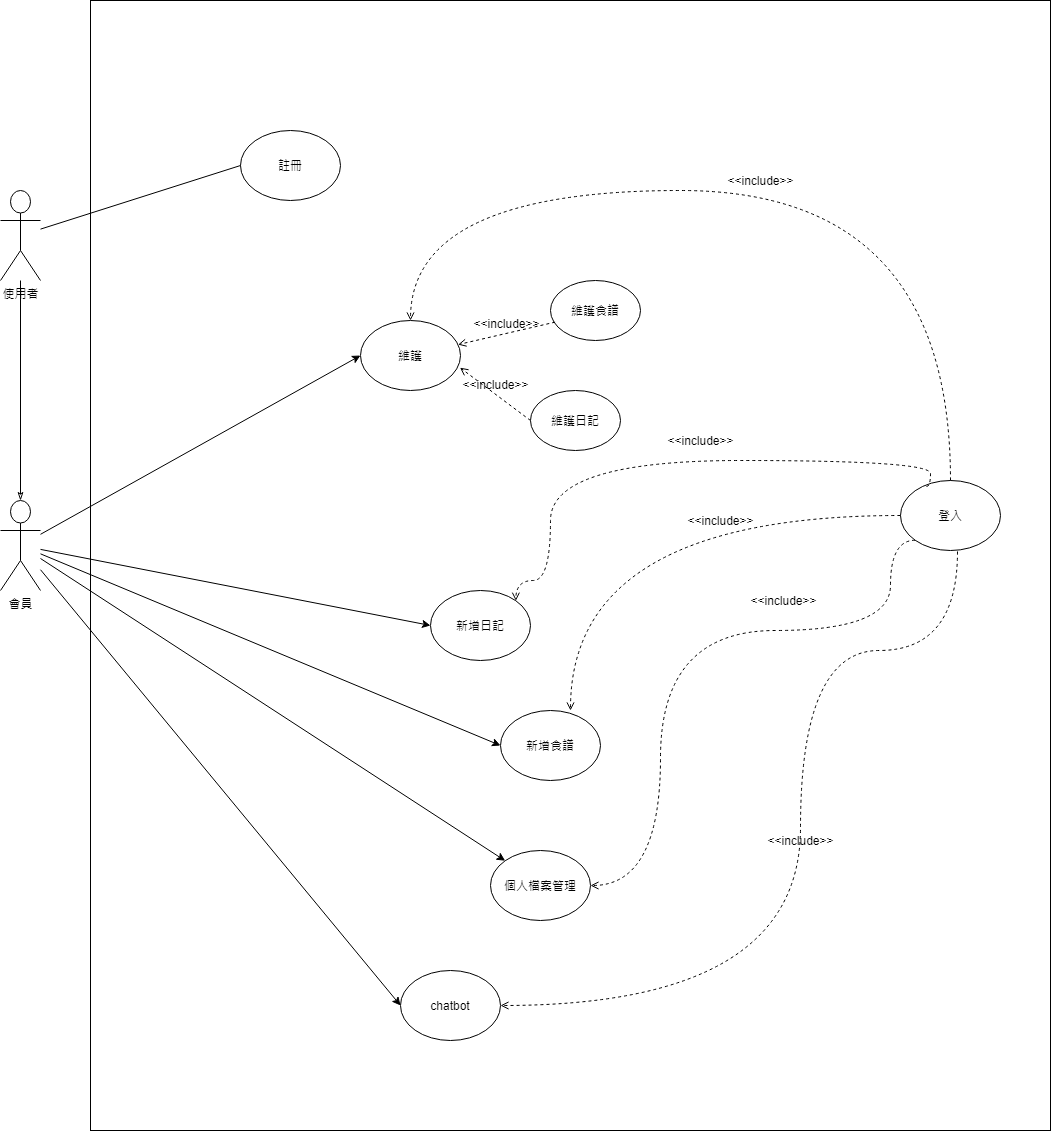

The diagram above was exported from draw.io. Its source (the exported page's mxGraphModel, read from the mxfile embedded in the PNG):
<mxGraphModel dx="868" dy="1277" grid="1" gridSize="10" guides="1" tooltips="1" connect="1" arrows="1" fold="1" page="1" pageScale="1" pageWidth="1169" pageHeight="827" math="0" shadow="0">
  <root>
    <mxCell id="0" />
    <mxCell id="1" parent="0" />
    <mxCell id="rq7hzpGIYn595192kb7i-1" value="會員" style="shape=umlActor;verticalLabelPosition=bottom;verticalAlign=top;html=1;outlineConnect=0;" parent="1" vertex="1">
      <mxGeometry x="20" y="420" width="40" height="90" as="geometry" />
    </mxCell>
    <mxCell id="rq7hzpGIYn595192kb7i-3" value="" style="rounded=0;whiteSpace=wrap;html=1;" parent="1" vertex="1">
      <mxGeometry x="110" y="-80" width="960" height="1130" as="geometry" />
    </mxCell>
    <mxCell id="1XIa0ToCTKlsLJ_bTLQe-1" style="edgeStyle=orthogonalEdgeStyle;rounded=0;orthogonalLoop=1;jettySize=auto;html=1;entryX=0.5;entryY=0;entryDx=0;entryDy=0;entryPerimeter=0;endArrow=classicThin;endFill=0;" parent="1" source="rq7hzpGIYn595192kb7i-37" target="rq7hzpGIYn595192kb7i-1" edge="1">
      <mxGeometry relative="1" as="geometry" />
    </mxCell>
    <mxCell id="rq7hzpGIYn595192kb7i-37" value="使用者" style="shape=umlActor;verticalLabelPosition=bottom;verticalAlign=top;html=1;outlineConnect=0;" parent="1" vertex="1">
      <mxGeometry x="20" y="110" width="40" height="90" as="geometry" />
    </mxCell>
    <mxCell id="rq7hzpGIYn595192kb7i-4" value="註冊" style="ellipse;whiteSpace=wrap;html=1;" parent="1" vertex="1">
      <mxGeometry x="260" y="50" width="100" height="70" as="geometry" />
    </mxCell>
    <mxCell id="rq7hzpGIYn595192kb7i-5" value="個人檔案管理&lt;span style=&quot;color: rgba(0 , 0 , 0 , 0) ; font-family: monospace ; font-size: 0px&quot;&gt;%3CmxGraphModel%3E%3Croot%3E%3CmxCell%20id%3D%220%22%2F%3E%3CmxCell%20id%3D%221%22%20parent%3D%220%22%2F%3E%3CmxCell%20id%3D%222%22%20value%3D%22%E8%A8%BB%E5%86%8A%22%20style%3D%22ellipse%3BwhiteSpace%3Dwrap%3Bhtml%3D1%3B%22%20vertex%3D%221%22%20parent%3D%221%22%3E%3CmxGeometry%20x%3D%22210%22%20y%3D%22130%22%20width%3D%22100%22%20height%3D%2270%22%20as%3D%22geometry%22%2F%3E%3C%2FmxCell%3E%3C%2Froot%3E%3C%2FmxGraphModel%3E&lt;/span&gt;" style="ellipse;whiteSpace=wrap;html=1;" parent="1" vertex="1">
      <mxGeometry x="510" y="770" width="100" height="70" as="geometry" />
    </mxCell>
    <mxCell id="rq7hzpGIYn595192kb7i-6" value="新增日記" style="ellipse;whiteSpace=wrap;html=1;" parent="1" vertex="1">
      <mxGeometry x="450" y="510" width="100" height="70" as="geometry" />
    </mxCell>
    <mxCell id="rq7hzpGIYn595192kb7i-7" value="登入" style="ellipse;whiteSpace=wrap;html=1;" parent="1" vertex="1">
      <mxGeometry x="920" y="400" width="100" height="70" as="geometry" />
    </mxCell>
    <mxCell id="rq7hzpGIYn595192kb7i-10" value="chatbot" style="ellipse;whiteSpace=wrap;html=1;" parent="1" vertex="1">
      <mxGeometry x="420" y="890" width="100" height="70" as="geometry" />
    </mxCell>
    <mxCell id="rq7hzpGIYn595192kb7i-11" value="維護" style="ellipse;whiteSpace=wrap;html=1;" parent="1" vertex="1">
      <mxGeometry x="380" y="240" width="100" height="70" as="geometry" />
    </mxCell>
    <mxCell id="rq7hzpGIYn595192kb7i-28" value="新增食譜" style="ellipse;whiteSpace=wrap;html=1;" parent="1" vertex="1">
      <mxGeometry x="520" y="630" width="100" height="70" as="geometry" />
    </mxCell>
    <mxCell id="rq7hzpGIYn595192kb7i-32" style="edgeStyle=none;rounded=0;orthogonalLoop=1;jettySize=auto;html=1;entryX=0;entryY=0.5;entryDx=0;entryDy=0;" parent="1" source="rq7hzpGIYn595192kb7i-1" target="rq7hzpGIYn595192kb7i-11" edge="1">
      <mxGeometry relative="1" as="geometry" />
    </mxCell>
    <mxCell id="rq7hzpGIYn595192kb7i-33" style="edgeStyle=none;rounded=0;orthogonalLoop=1;jettySize=auto;html=1;entryX=0;entryY=0.5;entryDx=0;entryDy=0;" parent="1" source="rq7hzpGIYn595192kb7i-1" target="rq7hzpGIYn595192kb7i-6" edge="1">
      <mxGeometry relative="1" as="geometry" />
    </mxCell>
    <mxCell id="rq7hzpGIYn595192kb7i-34" style="edgeStyle=none;rounded=0;orthogonalLoop=1;jettySize=auto;html=1;entryX=0;entryY=0.5;entryDx=0;entryDy=0;" parent="1" source="rq7hzpGIYn595192kb7i-1" target="rq7hzpGIYn595192kb7i-28" edge="1">
      <mxGeometry relative="1" as="geometry" />
    </mxCell>
    <mxCell id="rq7hzpGIYn595192kb7i-35" style="edgeStyle=none;rounded=0;orthogonalLoop=1;jettySize=auto;html=1;entryX=0;entryY=0;entryDx=0;entryDy=0;" parent="1" source="rq7hzpGIYn595192kb7i-1" target="rq7hzpGIYn595192kb7i-5" edge="1">
      <mxGeometry relative="1" as="geometry" />
    </mxCell>
    <mxCell id="rq7hzpGIYn595192kb7i-36" style="edgeStyle=none;rounded=0;orthogonalLoop=1;jettySize=auto;html=1;entryX=0;entryY=0.5;entryDx=0;entryDy=0;" parent="1" source="rq7hzpGIYn595192kb7i-1" target="rq7hzpGIYn595192kb7i-10" edge="1">
      <mxGeometry relative="1" as="geometry" />
    </mxCell>
    <mxCell id="rq7hzpGIYn595192kb7i-42" value="" style="endArrow=none;startArrow=none;endFill=0;startFill=0;endSize=8;html=1;verticalAlign=bottom;labelBackgroundColor=none;strokeWidth=1;entryX=0;entryY=0.5;entryDx=0;entryDy=0;" parent="1" source="rq7hzpGIYn595192kb7i-37" target="rq7hzpGIYn595192kb7i-4" edge="1">
      <mxGeometry width="160" relative="1" as="geometry">
        <mxPoint x="40" y="180" as="sourcePoint" />
        <mxPoint x="200" y="180" as="targetPoint" />
      </mxGeometry>
    </mxCell>
    <mxCell id="jWz7WGqmTin1Jp90lUJD-2" value="維護食譜" style="ellipse;whiteSpace=wrap;html=1;" parent="1" vertex="1">
      <mxGeometry x="570" y="200" width="90" height="60" as="geometry" />
    </mxCell>
    <mxCell id="jWz7WGqmTin1Jp90lUJD-3" value="&amp;lt;&amp;lt;include&amp;gt;&amp;gt;" style="html=1;verticalAlign=bottom;labelBackgroundColor=none;endArrow=open;endFill=0;dashed=1;entryX=0.995;entryY=0.674;entryDx=0;entryDy=0;entryPerimeter=0;exitX=0;exitY=0.5;exitDx=0;exitDy=0;" parent="1" source="jWz7WGqmTin1Jp90lUJD-5" target="rq7hzpGIYn595192kb7i-11" edge="1">
      <mxGeometry width="160" relative="1" as="geometry">
        <mxPoint x="400" y="430" as="sourcePoint" />
        <mxPoint x="560" y="430" as="targetPoint" />
      </mxGeometry>
    </mxCell>
    <mxCell id="jWz7WGqmTin1Jp90lUJD-4" value="&amp;lt;&amp;lt;include&amp;gt;&amp;gt;" style="html=1;verticalAlign=bottom;labelBackgroundColor=none;endArrow=open;endFill=0;dashed=1;exitX=0.051;exitY=0.694;exitDx=0;exitDy=0;exitPerimeter=0;" parent="1" source="jWz7WGqmTin1Jp90lUJD-2" target="rq7hzpGIYn595192kb7i-11" edge="1">
      <mxGeometry width="160" relative="1" as="geometry">
        <mxPoint x="400" y="430" as="sourcePoint" />
        <mxPoint x="560" y="430" as="targetPoint" />
      </mxGeometry>
    </mxCell>
    <mxCell id="jWz7WGqmTin1Jp90lUJD-5" value="維護日記" style="ellipse;whiteSpace=wrap;html=1;" parent="1" vertex="1">
      <mxGeometry x="550" y="310" width="90" height="60" as="geometry" />
    </mxCell>
    <mxCell id="EsRcINi6-iLbyX6IpwpQ-1" value="&amp;lt;&amp;lt;include&amp;gt;&amp;gt;" style="html=1;verticalAlign=bottom;labelBackgroundColor=none;endArrow=open;endFill=0;dashed=1;entryX=1;entryY=0.5;entryDx=0;entryDy=0;edgeStyle=orthogonalEdgeStyle;curved=1;exitX=0;exitY=1;exitDx=0;exitDy=0;" edge="1" parent="1" source="rq7hzpGIYn595192kb7i-7" target="rq7hzpGIYn595192kb7i-5">
      <mxGeometry x="-0.3381" y="-20" width="160" relative="1" as="geometry">
        <mxPoint x="380" y="640" as="sourcePoint" />
        <mxPoint x="540" y="640" as="targetPoint" />
        <Array as="points">
          <mxPoint x="910" y="460" />
          <mxPoint x="910" y="550" />
          <mxPoint x="680" y="550" />
          <mxPoint x="680" y="805" />
        </Array>
        <mxPoint as="offset" />
      </mxGeometry>
    </mxCell>
    <mxCell id="EsRcINi6-iLbyX6IpwpQ-2" value="&amp;lt;&amp;lt;include&amp;gt;&amp;gt;" style="html=1;verticalAlign=bottom;labelBackgroundColor=none;endArrow=open;endFill=0;dashed=1;exitX=0;exitY=0.5;exitDx=0;exitDy=0;edgeStyle=orthogonalEdgeStyle;curved=1;" edge="1" parent="1" source="rq7hzpGIYn595192kb7i-7">
      <mxGeometry x="-0.3143" y="15" width="160" relative="1" as="geometry">
        <mxPoint x="380" y="640" as="sourcePoint" />
        <mxPoint x="590" y="630" as="targetPoint" />
        <Array as="points">
          <mxPoint x="590" y="435" />
        </Array>
        <mxPoint as="offset" />
      </mxGeometry>
    </mxCell>
    <mxCell id="EsRcINi6-iLbyX6IpwpQ-3" value="&amp;lt;&amp;lt;include&amp;gt;&amp;gt;" style="html=1;verticalAlign=bottom;labelBackgroundColor=none;endArrow=open;endFill=0;dashed=1;exitX=0.26;exitY=0.086;exitDx=0;exitDy=0;edgeStyle=orthogonalEdgeStyle;curved=1;exitPerimeter=0;entryX=1;entryY=0;entryDx=0;entryDy=0;" edge="1" parent="1" source="rq7hzpGIYn595192kb7i-7" target="rq7hzpGIYn595192kb7i-6">
      <mxGeometry x="-0.1109" y="-10" width="160" relative="1" as="geometry">
        <mxPoint x="380" y="640" as="sourcePoint" />
        <mxPoint x="460" y="530" as="targetPoint" />
        <Array as="points">
          <mxPoint x="950" y="406" />
          <mxPoint x="950" y="380" />
          <mxPoint x="570" y="380" />
          <mxPoint x="570" y="500" />
          <mxPoint x="535" y="500" />
        </Array>
        <mxPoint as="offset" />
      </mxGeometry>
    </mxCell>
    <mxCell id="EsRcINi6-iLbyX6IpwpQ-4" value="&amp;lt;&amp;lt;include&amp;gt;&amp;gt;" style="html=1;verticalAlign=bottom;labelBackgroundColor=none;endArrow=open;endFill=0;dashed=1;entryX=0.5;entryY=0;entryDx=0;entryDy=0;edgeStyle=orthogonalEdgeStyle;curved=1;" edge="1" parent="1" source="rq7hzpGIYn595192kb7i-7" target="rq7hzpGIYn595192kb7i-11">
      <mxGeometry width="160" relative="1" as="geometry">
        <mxPoint x="380" y="640" as="sourcePoint" />
        <mxPoint x="540" y="640" as="targetPoint" />
        <Array as="points">
          <mxPoint x="970" y="110" />
          <mxPoint x="430" y="110" />
        </Array>
      </mxGeometry>
    </mxCell>
    <mxCell id="EsRcINi6-iLbyX6IpwpQ-5" value="&amp;lt;&amp;lt;include&amp;gt;&amp;gt;" style="html=1;verticalAlign=bottom;labelBackgroundColor=none;endArrow=open;endFill=0;dashed=1;entryX=1;entryY=0.5;entryDx=0;entryDy=0;edgeStyle=orthogonalEdgeStyle;curved=1;exitX=0.57;exitY=1.014;exitDx=0;exitDy=0;exitPerimeter=0;" edge="1" parent="1" source="rq7hzpGIYn595192kb7i-7" target="rq7hzpGIYn595192kb7i-10">
      <mxGeometry width="160" relative="1" as="geometry">
        <mxPoint x="254.5148635220803" y="419.6765946984733" as="sourcePoint" />
        <mxPoint x="404.64466094067257" y="309.74873734152925" as="targetPoint" />
        <Array as="points">
          <mxPoint x="977" y="570" />
          <mxPoint x="820" y="570" />
          <mxPoint x="820" y="925" />
        </Array>
      </mxGeometry>
    </mxCell>
  </root>
</mxGraphModel>